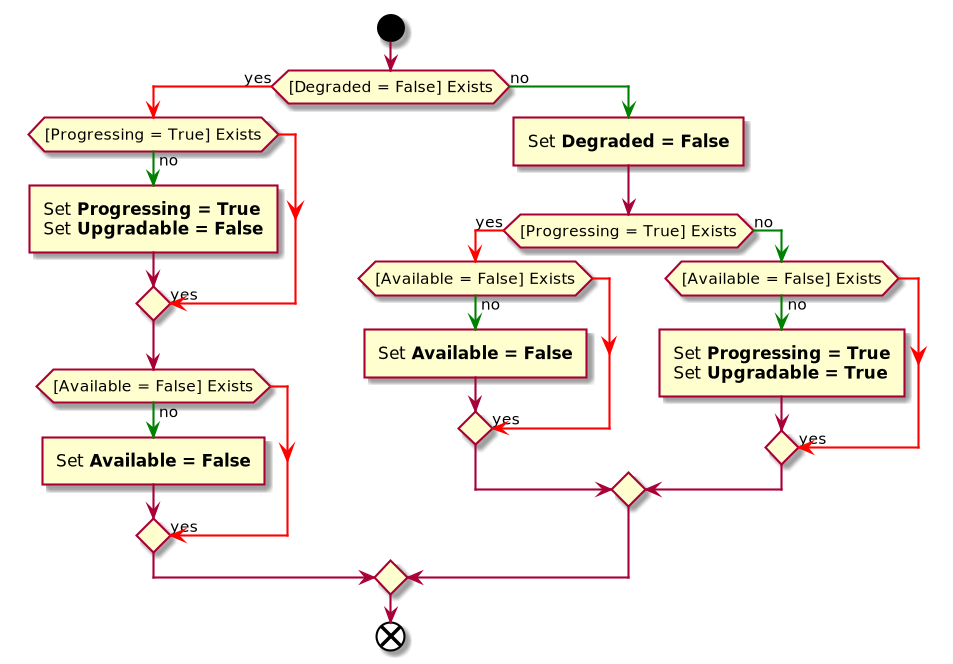

The diagram above was rendered by PlantUML. Its source (embedded in the PNG):
@startuml
start

if ([Degraded = False] Exists) then
  -[#red]-> yes;
  if ([Progressing = True] Exists) then
    -[#green]-> no;
    :Set **Progressing = True**
    Set **Upgradable = False**]
  else
    -[#red]-> yes;
  endif
  if ([Available = False] Exists) then
    -[#green]-> no;
    :Set **Available = False**]
  else
    -[#red]-> yes;
  endif
else
  -[#green]-> no;
  :Set **Degraded = False**]
  if ([Progressing = True] Exists) then
    -[#red]-> yes;
    if ([Available = False] Exists) then
      -[#green]-> no;
      :Set **Available = False**]
    else
      -[#red]-> yes;
    endif
  else
    -[#green]-> no;
    if ([Available = False] Exists) then
      -[#green]-> no;
      :Set **Progressing = True**
      Set **Upgradable = True**]
    else
      -[#red]-> yes;
    endif
  endif
endif
end
@enduml